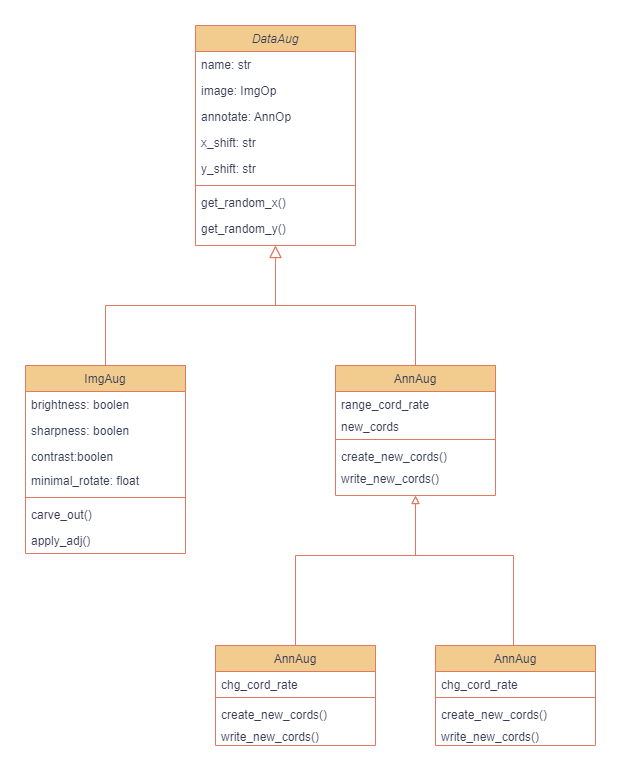

The diagram above was exported from draw.io. Its source (the exported page's mxGraphModel, read from the mxfile embedded in the PNG):
<mxGraphModel dx="1214" dy="646" grid="0" gridSize="10" guides="1" tooltips="1" connect="1" arrows="1" fold="1" page="1" pageScale="1" pageWidth="827" pageHeight="1169" background="#FFFFFF" math="0" shadow="0">
  <root>
    <mxCell id="WIyWlLk6GJQsqaUBKTNV-0" />
    <mxCell id="WIyWlLk6GJQsqaUBKTNV-1" parent="WIyWlLk6GJQsqaUBKTNV-0" />
    <mxCell id="zkfFHV4jXpPFQw0GAbJ--0" value="DataAug" style="swimlane;fontStyle=2;align=center;verticalAlign=top;childLayout=stackLayout;horizontal=1;startSize=26;horizontalStack=0;resizeParent=1;resizeLast=0;collapsible=1;marginBottom=0;rounded=0;shadow=0;strokeWidth=1;labelBackgroundColor=none;fillColor=#F2CC8F;strokeColor=#E07A5F;fontColor=#393C56;" parent="WIyWlLk6GJQsqaUBKTNV-1" vertex="1">
      <mxGeometry x="323" y="176" width="160" height="220" as="geometry">
        <mxRectangle x="360" y="80" width="160" height="26" as="alternateBounds" />
      </mxGeometry>
    </mxCell>
    <mxCell id="zkfFHV4jXpPFQw0GAbJ--1" value="name: str" style="text;align=left;verticalAlign=top;spacingLeft=4;spacingRight=4;overflow=hidden;rotatable=0;points=[[0,0.5],[1,0.5]];portConstraint=eastwest;labelBackgroundColor=none;fontColor=#393C56;rounded=0;" parent="zkfFHV4jXpPFQw0GAbJ--0" vertex="1">
      <mxGeometry y="26" width="160" height="26" as="geometry" />
    </mxCell>
    <mxCell id="uXM5SIjqLmMtkMuLZg4F-22" value="image: ImgOp" style="text;align=left;verticalAlign=top;spacingLeft=4;spacingRight=4;overflow=hidden;rotatable=0;points=[[0,0.5],[1,0.5]];portConstraint=eastwest;labelBackgroundColor=none;fontColor=#393C56;rounded=0;" vertex="1" parent="zkfFHV4jXpPFQw0GAbJ--0">
      <mxGeometry y="52" width="160" height="26" as="geometry" />
    </mxCell>
    <mxCell id="uXM5SIjqLmMtkMuLZg4F-23" value="annotate: AnnOp" style="text;align=left;verticalAlign=top;spacingLeft=4;spacingRight=4;overflow=hidden;rotatable=0;points=[[0,0.5],[1,0.5]];portConstraint=eastwest;labelBackgroundColor=none;fontColor=#393C56;rounded=0;" vertex="1" parent="zkfFHV4jXpPFQw0GAbJ--0">
      <mxGeometry y="78" width="160" height="26" as="geometry" />
    </mxCell>
    <mxCell id="zkfFHV4jXpPFQw0GAbJ--2" value="x_shift: str" style="text;align=left;verticalAlign=top;spacingLeft=4;spacingRight=4;overflow=hidden;rotatable=0;points=[[0,0.5],[1,0.5]];portConstraint=eastwest;rounded=0;shadow=0;html=0;labelBackgroundColor=none;fontColor=#393C56;" parent="zkfFHV4jXpPFQw0GAbJ--0" vertex="1">
      <mxGeometry y="104" width="160" height="26" as="geometry" />
    </mxCell>
    <mxCell id="zkfFHV4jXpPFQw0GAbJ--3" value="y_shift: str" style="text;align=left;verticalAlign=top;spacingLeft=4;spacingRight=4;overflow=hidden;rotatable=0;points=[[0,0.5],[1,0.5]];portConstraint=eastwest;rounded=0;shadow=0;html=0;labelBackgroundColor=none;fontColor=#393C56;" parent="zkfFHV4jXpPFQw0GAbJ--0" vertex="1">
      <mxGeometry y="130" width="160" height="26" as="geometry" />
    </mxCell>
    <mxCell id="zkfFHV4jXpPFQw0GAbJ--4" value="" style="line;html=1;strokeWidth=1;align=left;verticalAlign=middle;spacingTop=-1;spacingLeft=3;spacingRight=3;rotatable=0;labelPosition=right;points=[];portConstraint=eastwest;labelBackgroundColor=none;fillColor=#F2CC8F;strokeColor=#E07A5F;fontColor=#393C56;rounded=0;" parent="zkfFHV4jXpPFQw0GAbJ--0" vertex="1">
      <mxGeometry y="156" width="160" height="8" as="geometry" />
    </mxCell>
    <mxCell id="uXM5SIjqLmMtkMuLZg4F-1" value="get_random_x()" style="text;align=left;verticalAlign=top;spacingLeft=4;spacingRight=4;overflow=hidden;rotatable=0;points=[[0,0.5],[1,0.5]];portConstraint=eastwest;labelBackgroundColor=none;fontColor=#393C56;rounded=0;" vertex="1" parent="zkfFHV4jXpPFQw0GAbJ--0">
      <mxGeometry y="164" width="160" height="26" as="geometry" />
    </mxCell>
    <mxCell id="uXM5SIjqLmMtkMuLZg4F-2" value="get_random_y()" style="text;align=left;verticalAlign=top;spacingLeft=4;spacingRight=4;overflow=hidden;rotatable=0;points=[[0,0.5],[1,0.5]];portConstraint=eastwest;labelBackgroundColor=none;fontColor=#393C56;rounded=0;" vertex="1" parent="zkfFHV4jXpPFQw0GAbJ--0">
      <mxGeometry y="190" width="160" height="26" as="geometry" />
    </mxCell>
    <mxCell id="zkfFHV4jXpPFQw0GAbJ--6" value="ImgAug" style="swimlane;fontStyle=0;align=center;verticalAlign=top;childLayout=stackLayout;horizontal=1;startSize=26;horizontalStack=0;resizeParent=1;resizeLast=0;collapsible=1;marginBottom=0;rounded=0;shadow=0;strokeWidth=1;labelBackgroundColor=none;fillColor=#F2CC8F;strokeColor=#E07A5F;fontColor=#393C56;" parent="WIyWlLk6GJQsqaUBKTNV-1" vertex="1">
      <mxGeometry x="153" y="516" width="160" height="188" as="geometry">
        <mxRectangle x="130" y="380" width="160" height="26" as="alternateBounds" />
      </mxGeometry>
    </mxCell>
    <mxCell id="zkfFHV4jXpPFQw0GAbJ--7" value="brightness: boolen" style="text;align=left;verticalAlign=top;spacingLeft=4;spacingRight=4;overflow=hidden;rotatable=0;points=[[0,0.5],[1,0.5]];portConstraint=eastwest;labelBackgroundColor=none;fontColor=#393C56;rounded=0;" parent="zkfFHV4jXpPFQw0GAbJ--6" vertex="1">
      <mxGeometry y="26" width="160" height="26" as="geometry" />
    </mxCell>
    <mxCell id="zkfFHV4jXpPFQw0GAbJ--8" value="sharpness: boolen" style="text;align=left;verticalAlign=top;spacingLeft=4;spacingRight=4;overflow=hidden;rotatable=0;points=[[0,0.5],[1,0.5]];portConstraint=eastwest;rounded=0;shadow=0;html=0;labelBackgroundColor=none;fontColor=#393C56;" parent="zkfFHV4jXpPFQw0GAbJ--6" vertex="1">
      <mxGeometry y="52" width="160" height="26" as="geometry" />
    </mxCell>
    <mxCell id="zkfFHV4jXpPFQw0GAbJ--11" value="contrast:boolen" style="text;align=left;verticalAlign=top;spacingLeft=4;spacingRight=4;overflow=hidden;rotatable=0;points=[[0,0.5],[1,0.5]];portConstraint=eastwest;labelBackgroundColor=none;fontColor=#393C56;rounded=0;" parent="zkfFHV4jXpPFQw0GAbJ--6" vertex="1">
      <mxGeometry y="78" width="160" height="24" as="geometry" />
    </mxCell>
    <mxCell id="zkfFHV4jXpPFQw0GAbJ--10" value="minimal_rotate: float" style="text;align=left;verticalAlign=top;spacingLeft=4;spacingRight=4;overflow=hidden;rotatable=0;points=[[0,0.5],[1,0.5]];portConstraint=eastwest;fontStyle=0;labelBackgroundColor=none;fontColor=#393C56;rounded=0;" parent="zkfFHV4jXpPFQw0GAbJ--6" vertex="1">
      <mxGeometry y="102" width="160" height="26" as="geometry" />
    </mxCell>
    <mxCell id="zkfFHV4jXpPFQw0GAbJ--9" value="" style="line;html=1;strokeWidth=1;align=left;verticalAlign=middle;spacingTop=-1;spacingLeft=3;spacingRight=3;rotatable=0;labelPosition=right;points=[];portConstraint=eastwest;labelBackgroundColor=none;fillColor=#F2CC8F;strokeColor=#E07A5F;fontColor=#393C56;rounded=0;" parent="zkfFHV4jXpPFQw0GAbJ--6" vertex="1">
      <mxGeometry y="128" width="160" height="8" as="geometry" />
    </mxCell>
    <mxCell id="uXM5SIjqLmMtkMuLZg4F-4" value="carve_out()" style="text;align=left;verticalAlign=top;spacingLeft=4;spacingRight=4;overflow=hidden;rotatable=0;points=[[0,0.5],[1,0.5]];portConstraint=eastwest;fontStyle=0;labelBackgroundColor=none;fontColor=#393C56;rounded=0;" vertex="1" parent="zkfFHV4jXpPFQw0GAbJ--6">
      <mxGeometry y="136" width="160" height="26" as="geometry" />
    </mxCell>
    <mxCell id="uXM5SIjqLmMtkMuLZg4F-5" value="apply_adj()" style="text;align=left;verticalAlign=top;spacingLeft=4;spacingRight=4;overflow=hidden;rotatable=0;points=[[0,0.5],[1,0.5]];portConstraint=eastwest;fontStyle=0;labelBackgroundColor=none;fontColor=#393C56;rounded=0;" vertex="1" parent="zkfFHV4jXpPFQw0GAbJ--6">
      <mxGeometry y="162" width="160" height="23" as="geometry" />
    </mxCell>
    <mxCell id="zkfFHV4jXpPFQw0GAbJ--12" value="" style="endArrow=block;endSize=10;endFill=0;shadow=0;strokeWidth=1;rounded=0;edgeStyle=elbowEdgeStyle;elbow=vertical;labelBackgroundColor=none;fontColor=default;strokeColor=#E07A5F;" parent="WIyWlLk6GJQsqaUBKTNV-1" source="zkfFHV4jXpPFQw0GAbJ--6" target="zkfFHV4jXpPFQw0GAbJ--0" edge="1">
      <mxGeometry width="160" relative="1" as="geometry">
        <mxPoint x="303" y="359" as="sourcePoint" />
        <mxPoint x="303" y="359" as="targetPoint" />
        <Array as="points">
          <mxPoint x="318" y="456" />
        </Array>
      </mxGeometry>
    </mxCell>
    <mxCell id="zkfFHV4jXpPFQw0GAbJ--13" value="AnnAug" style="swimlane;fontStyle=0;align=center;verticalAlign=top;childLayout=stackLayout;horizontal=1;startSize=26;horizontalStack=0;resizeParent=1;resizeLast=0;collapsible=1;marginBottom=0;rounded=0;shadow=0;strokeWidth=1;labelBackgroundColor=none;fillColor=#F2CC8F;strokeColor=#E07A5F;fontColor=#393C56;" parent="WIyWlLk6GJQsqaUBKTNV-1" vertex="1">
      <mxGeometry x="463" y="516" width="160" height="130" as="geometry">
        <mxRectangle x="480" y="340" width="170" height="26" as="alternateBounds" />
      </mxGeometry>
    </mxCell>
    <mxCell id="zkfFHV4jXpPFQw0GAbJ--14" value="range_cord_rate" style="text;align=left;verticalAlign=top;spacingLeft=4;spacingRight=4;overflow=hidden;rotatable=0;points=[[0,0.5],[1,0.5]];portConstraint=eastwest;labelBackgroundColor=none;fontColor=#393C56;rounded=0;" parent="zkfFHV4jXpPFQw0GAbJ--13" vertex="1">
      <mxGeometry y="26" width="160" height="22" as="geometry" />
    </mxCell>
    <mxCell id="uXM5SIjqLmMtkMuLZg4F-18" value="new_cords" style="text;align=left;verticalAlign=top;spacingLeft=4;spacingRight=4;overflow=hidden;rotatable=0;points=[[0,0.5],[1,0.5]];portConstraint=eastwest;labelBackgroundColor=none;fontColor=#393C56;rounded=0;" vertex="1" parent="zkfFHV4jXpPFQw0GAbJ--13">
      <mxGeometry y="48" width="160" height="22" as="geometry" />
    </mxCell>
    <mxCell id="zkfFHV4jXpPFQw0GAbJ--15" value="" style="line;html=1;strokeWidth=1;align=left;verticalAlign=middle;spacingTop=-1;spacingLeft=3;spacingRight=3;rotatable=0;labelPosition=right;points=[];portConstraint=eastwest;labelBackgroundColor=none;fillColor=#F2CC8F;strokeColor=#E07A5F;fontColor=#393C56;rounded=0;" parent="zkfFHV4jXpPFQw0GAbJ--13" vertex="1">
      <mxGeometry y="70" width="160" height="8" as="geometry" />
    </mxCell>
    <mxCell id="uXM5SIjqLmMtkMuLZg4F-20" value="create_new_cords()" style="text;align=left;verticalAlign=top;spacingLeft=4;spacingRight=4;overflow=hidden;rotatable=0;points=[[0,0.5],[1,0.5]];portConstraint=eastwest;labelBackgroundColor=none;fontColor=#393C56;rounded=0;" vertex="1" parent="zkfFHV4jXpPFQw0GAbJ--13">
      <mxGeometry y="78" width="160" height="22" as="geometry" />
    </mxCell>
    <mxCell id="uXM5SIjqLmMtkMuLZg4F-21" value="write_new_cords()" style="text;align=left;verticalAlign=top;spacingLeft=4;spacingRight=4;overflow=hidden;rotatable=0;points=[[0,0.5],[1,0.5]];portConstraint=eastwest;labelBackgroundColor=none;fontColor=#393C56;rounded=0;" vertex="1" parent="zkfFHV4jXpPFQw0GAbJ--13">
      <mxGeometry y="100" width="160" height="22" as="geometry" />
    </mxCell>
    <mxCell id="zkfFHV4jXpPFQw0GAbJ--16" value="" style="endArrow=block;endSize=10;endFill=0;shadow=0;strokeWidth=1;rounded=0;edgeStyle=elbowEdgeStyle;elbow=vertical;labelBackgroundColor=none;fontColor=default;strokeColor=#E07A5F;" parent="WIyWlLk6GJQsqaUBKTNV-1" source="zkfFHV4jXpPFQw0GAbJ--13" target="zkfFHV4jXpPFQw0GAbJ--0" edge="1">
      <mxGeometry width="160" relative="1" as="geometry">
        <mxPoint x="313" y="529" as="sourcePoint" />
        <mxPoint x="413" y="427" as="targetPoint" />
      </mxGeometry>
    </mxCell>
    <mxCell id="uXM5SIjqLmMtkMuLZg4F-16" style="edgeStyle=orthogonalEdgeStyle;rounded=0;orthogonalLoop=1;jettySize=auto;html=1;exitX=0.5;exitY=0;exitDx=0;exitDy=0;endArrow=block;endFill=0;entryX=0.5;entryY=1;entryDx=0;entryDy=0;labelBackgroundColor=none;fontColor=default;strokeColor=#E07A5F;" edge="1" parent="WIyWlLk6GJQsqaUBKTNV-1" source="uXM5SIjqLmMtkMuLZg4F-10" target="zkfFHV4jXpPFQw0GAbJ--13">
      <mxGeometry relative="1" as="geometry">
        <mxPoint x="433" y="786" as="targetPoint" />
        <Array as="points">
          <mxPoint x="423" y="706" />
          <mxPoint x="543" y="706" />
        </Array>
      </mxGeometry>
    </mxCell>
    <mxCell id="uXM5SIjqLmMtkMuLZg4F-10" value="AnnAug" style="swimlane;fontStyle=0;align=center;verticalAlign=top;childLayout=stackLayout;horizontal=1;startSize=26;horizontalStack=0;resizeParent=1;resizeLast=0;collapsible=1;marginBottom=0;rounded=0;shadow=0;strokeWidth=1;labelBackgroundColor=none;fillColor=#F2CC8F;strokeColor=#E07A5F;fontColor=#393C56;" vertex="1" parent="WIyWlLk6GJQsqaUBKTNV-1">
      <mxGeometry x="343" y="796" width="160" height="100" as="geometry">
        <mxRectangle x="480" y="340" width="170" height="26" as="alternateBounds" />
      </mxGeometry>
    </mxCell>
    <mxCell id="uXM5SIjqLmMtkMuLZg4F-11" value="chg_cord_rate" style="text;align=left;verticalAlign=top;spacingLeft=4;spacingRight=4;overflow=hidden;rotatable=0;points=[[0,0.5],[1,0.5]];portConstraint=eastwest;labelBackgroundColor=none;fontColor=#393C56;rounded=0;" vertex="1" parent="uXM5SIjqLmMtkMuLZg4F-10">
      <mxGeometry y="26" width="160" height="22" as="geometry" />
    </mxCell>
    <mxCell id="uXM5SIjqLmMtkMuLZg4F-12" value="" style="line;html=1;strokeWidth=1;align=left;verticalAlign=middle;spacingTop=-1;spacingLeft=3;spacingRight=3;rotatable=0;labelPosition=right;points=[];portConstraint=eastwest;labelBackgroundColor=none;fillColor=#F2CC8F;strokeColor=#E07A5F;fontColor=#393C56;rounded=0;" vertex="1" parent="uXM5SIjqLmMtkMuLZg4F-10">
      <mxGeometry y="48" width="160" height="8" as="geometry" />
    </mxCell>
    <mxCell id="uXM5SIjqLmMtkMuLZg4F-24" value="create_new_cords()" style="text;align=left;verticalAlign=top;spacingLeft=4;spacingRight=4;overflow=hidden;rotatable=0;points=[[0,0.5],[1,0.5]];portConstraint=eastwest;labelBackgroundColor=none;fontColor=#393C56;rounded=0;" vertex="1" parent="uXM5SIjqLmMtkMuLZg4F-10">
      <mxGeometry y="56" width="160" height="22" as="geometry" />
    </mxCell>
    <mxCell id="uXM5SIjqLmMtkMuLZg4F-25" value="write_new_cords()" style="text;align=left;verticalAlign=top;spacingLeft=4;spacingRight=4;overflow=hidden;rotatable=0;points=[[0,0.5],[1,0.5]];portConstraint=eastwest;labelBackgroundColor=none;fontColor=#393C56;rounded=0;" vertex="1" parent="uXM5SIjqLmMtkMuLZg4F-10">
      <mxGeometry y="78" width="160" height="22" as="geometry" />
    </mxCell>
    <mxCell id="uXM5SIjqLmMtkMuLZg4F-17" style="edgeStyle=orthogonalEdgeStyle;rounded=0;orthogonalLoop=1;jettySize=auto;html=1;exitX=0.5;exitY=0;exitDx=0;exitDy=0;endArrow=block;endFill=0;entryX=0.5;entryY=1;entryDx=0;entryDy=0;labelBackgroundColor=none;fontColor=default;strokeColor=#E07A5F;" edge="1" parent="WIyWlLk6GJQsqaUBKTNV-1" source="uXM5SIjqLmMtkMuLZg4F-13" target="zkfFHV4jXpPFQw0GAbJ--13">
      <mxGeometry relative="1" as="geometry">
        <mxPoint x="603" y="596" as="targetPoint" />
        <Array as="points">
          <mxPoint x="641" y="796" />
          <mxPoint x="641" y="706" />
          <mxPoint x="543" y="706" />
        </Array>
      </mxGeometry>
    </mxCell>
    <mxCell id="uXM5SIjqLmMtkMuLZg4F-13" value="AnnAug" style="swimlane;fontStyle=0;align=center;verticalAlign=top;childLayout=stackLayout;horizontal=1;startSize=26;horizontalStack=0;resizeParent=1;resizeLast=0;collapsible=1;marginBottom=0;rounded=0;shadow=0;strokeWidth=1;labelBackgroundColor=none;fillColor=#F2CC8F;strokeColor=#E07A5F;fontColor=#393C56;" vertex="1" parent="WIyWlLk6GJQsqaUBKTNV-1">
      <mxGeometry x="563" y="796" width="160" height="100" as="geometry">
        <mxRectangle x="480" y="340" width="170" height="26" as="alternateBounds" />
      </mxGeometry>
    </mxCell>
    <mxCell id="uXM5SIjqLmMtkMuLZg4F-14" value="chg_cord_rate" style="text;align=left;verticalAlign=top;spacingLeft=4;spacingRight=4;overflow=hidden;rotatable=0;points=[[0,0.5],[1,0.5]];portConstraint=eastwest;labelBackgroundColor=none;fontColor=#393C56;rounded=0;" vertex="1" parent="uXM5SIjqLmMtkMuLZg4F-13">
      <mxGeometry y="26" width="160" height="22" as="geometry" />
    </mxCell>
    <mxCell id="uXM5SIjqLmMtkMuLZg4F-15" value="" style="line;html=1;strokeWidth=1;align=left;verticalAlign=middle;spacingTop=-1;spacingLeft=3;spacingRight=3;rotatable=0;labelPosition=right;points=[];portConstraint=eastwest;labelBackgroundColor=none;fillColor=#F2CC8F;strokeColor=#E07A5F;fontColor=#393C56;rounded=0;" vertex="1" parent="uXM5SIjqLmMtkMuLZg4F-13">
      <mxGeometry y="48" width="160" height="8" as="geometry" />
    </mxCell>
    <mxCell id="uXM5SIjqLmMtkMuLZg4F-26" value="create_new_cords()" style="text;align=left;verticalAlign=top;spacingLeft=4;spacingRight=4;overflow=hidden;rotatable=0;points=[[0,0.5],[1,0.5]];portConstraint=eastwest;labelBackgroundColor=none;fontColor=#393C56;rounded=0;" vertex="1" parent="uXM5SIjqLmMtkMuLZg4F-13">
      <mxGeometry y="56" width="160" height="22" as="geometry" />
    </mxCell>
    <mxCell id="uXM5SIjqLmMtkMuLZg4F-27" value="write_new_cords()" style="text;align=left;verticalAlign=top;spacingLeft=4;spacingRight=4;overflow=hidden;rotatable=0;points=[[0,0.5],[1,0.5]];portConstraint=eastwest;labelBackgroundColor=none;fontColor=#393C56;rounded=0;" vertex="1" parent="uXM5SIjqLmMtkMuLZg4F-13">
      <mxGeometry y="78" width="160" height="22" as="geometry" />
    </mxCell>
  </root>
</mxGraphModel>